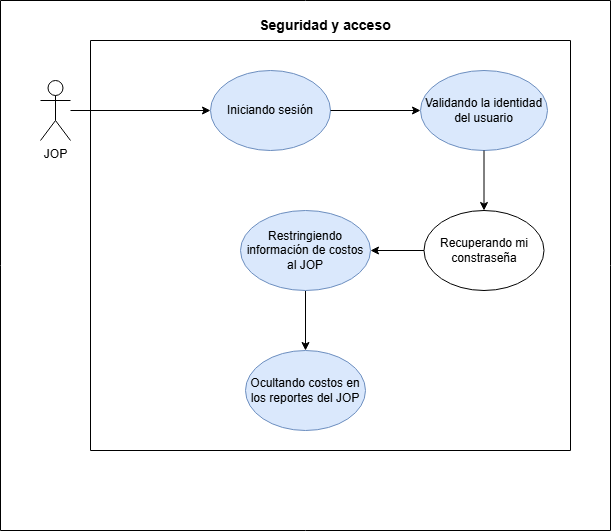

The diagram above was exported from draw.io. Its source (the exported page's mxGraphModel, read from the mxfile embedded in the PNG):
<mxGraphModel dx="1291" dy="551" grid="0" gridSize="10" guides="1" tooltips="1" connect="1" arrows="1" fold="1" page="1" pageScale="1" pageWidth="827" pageHeight="1169" math="0" shadow="0">
  <root>
    <mxCell id="0" />
    <mxCell id="1" parent="0" />
    <mxCell id="5DxivGZeZRg231Y2pSa4-7" parent="1" style="swimlane;startSize=0;" value="" vertex="1">
      <mxGeometry height="410" width="480" x="400" y="460" as="geometry" />
    </mxCell>
    <mxCell id="5DxivGZeZRg231Y2pSa4-8" parent="1" style="swimlane;startSize=0;" value="" vertex="1">
      <mxGeometry height="530" width="610" x="310" y="420" as="geometry" />
    </mxCell>
    <mxCell id="5DxivGZeZRg231Y2pSa4-9" parent="5DxivGZeZRg231Y2pSa4-8" style="shape=umlActor;verticalLabelPosition=bottom;verticalAlign=top;html=1;outlineConnect=0;" value="JOP" vertex="1">
      <mxGeometry height="60" width="30" x="40" y="80" as="geometry" />
    </mxCell>
    <mxCell id="5DxivGZeZRg231Y2pSa4-10" parent="5DxivGZeZRg231Y2pSa4-8" style="text;html=1;whiteSpace=wrap;strokeColor=none;fillColor=none;align=center;verticalAlign=middle;rounded=0;" value="&lt;span style=&quot;font-size: 14px;&quot;&gt;&lt;b&gt;Seguridad y acceso&lt;/b&gt;&lt;/span&gt;" vertex="1">
      <mxGeometry height="30" width="310" x="170" y="10" as="geometry" />
    </mxCell>
    <mxCell id="5DxivGZeZRg231Y2pSa4-17" edge="1" parent="5DxivGZeZRg231Y2pSa4-8" source="5DxivGZeZRg231Y2pSa4-11" style="edgeStyle=orthogonalEdgeStyle;rounded=0;orthogonalLoop=1;jettySize=auto;html=1;" target="5DxivGZeZRg231Y2pSa4-13">
      <mxGeometry relative="1" as="geometry" />
    </mxCell>
    <mxCell id="5DxivGZeZRg231Y2pSa4-11" parent="5DxivGZeZRg231Y2pSa4-8" style="ellipse;whiteSpace=wrap;html=1;fillColor=#dae8fc;strokeColor=#6c8ebf;" value="Restringiendo información de costos al JOP" vertex="1">
      <mxGeometry height="80" width="130" x="240" y="210" as="geometry" />
    </mxCell>
    <mxCell id="5DxivGZeZRg231Y2pSa4-13" parent="5DxivGZeZRg231Y2pSa4-8" style="ellipse;whiteSpace=wrap;html=1;fillColor=#dae8fc;strokeColor=#6c8ebf;" value="Ocultando costos en los reportes del JOP" vertex="1">
      <mxGeometry height="80" width="120" x="245" y="350" as="geometry" />
    </mxCell>
    <mxCell id="5DxivGZeZRg231Y2pSa4-6" parent="5DxivGZeZRg231Y2pSa4-8" style="ellipse;whiteSpace=wrap;html=1;" value="Recuperando mi constraseña" vertex="1">
      <mxGeometry height="80" width="120" x="423.5" y="210" as="geometry" />
    </mxCell>
    <mxCell id="5DxivGZeZRg231Y2pSa4-5" edge="1" parent="5DxivGZeZRg231Y2pSa4-8" source="5DxivGZeZRg231Y2pSa4-6" style="edgeStyle=orthogonalEdgeStyle;rounded=0;orthogonalLoop=1;jettySize=auto;html=1;" target="5DxivGZeZRg231Y2pSa4-11">
      <mxGeometry relative="1" as="geometry" />
    </mxCell>
    <mxCell id="5DxivGZeZRg231Y2pSa4-4" parent="5DxivGZeZRg231Y2pSa4-8" style="ellipse;whiteSpace=wrap;html=1;fillColor=#dae8fc;strokeColor=#6c8ebf;" value="Validando la identidad del usuario" vertex="1">
      <mxGeometry height="80" width="127" x="420" y="70" as="geometry" />
    </mxCell>
    <mxCell id="5DxivGZeZRg231Y2pSa4-3" edge="1" parent="5DxivGZeZRg231Y2pSa4-8" source="5DxivGZeZRg231Y2pSa4-4" style="edgeStyle=orthogonalEdgeStyle;rounded=0;orthogonalLoop=1;jettySize=auto;html=1;" target="5DxivGZeZRg231Y2pSa4-6">
      <mxGeometry relative="1" as="geometry" />
    </mxCell>
    <mxCell id="5DxivGZeZRg231Y2pSa4-2" parent="5DxivGZeZRg231Y2pSa4-8" style="ellipse;whiteSpace=wrap;html=1;fillColor=#dae8fc;strokeColor=#6c8ebf;" value="Iniciando sesión" vertex="1">
      <mxGeometry height="80" width="120" x="210" y="70" as="geometry" />
    </mxCell>
    <mxCell id="5DxivGZeZRg231Y2pSa4-1" edge="1" parent="5DxivGZeZRg231Y2pSa4-8" source="5DxivGZeZRg231Y2pSa4-2" style="edgeStyle=orthogonalEdgeStyle;rounded=0;orthogonalLoop=1;jettySize=auto;html=1;" target="5DxivGZeZRg231Y2pSa4-4">
      <mxGeometry relative="1" as="geometry" />
    </mxCell>
    <mxCell id="5DxivGZeZRg231Y2pSa4-16" edge="1" parent="5DxivGZeZRg231Y2pSa4-8" source="5DxivGZeZRg231Y2pSa4-9" style="edgeStyle=orthogonalEdgeStyle;rounded=0;orthogonalLoop=1;jettySize=auto;html=1;" target="5DxivGZeZRg231Y2pSa4-2">
      <mxGeometry relative="1" as="geometry" />
    </mxCell>
  </root>
</mxGraphModel>